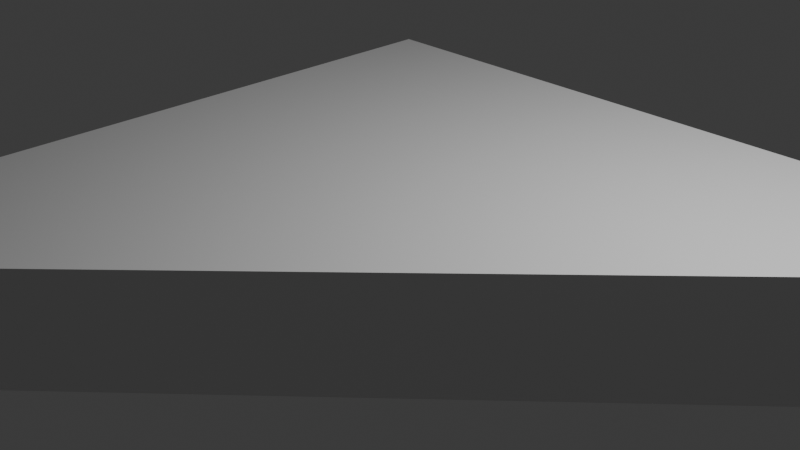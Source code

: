 # Source: 3_platform.blend  (saved by Blender 5.1.29; exported with 4.5.12 LTS)
import bpy
from mathutils import Matrix  # noqa: F401  (used for matrix-valued properties, if any)

bpy.ops.wm.read_factory_settings(use_empty=True)
scene = bpy.context.scene
scene.name = 'Scene'

# ---- collections
col_collection = bpy.data.collections.new('Collection'); scene.collection.children.link(col_collection)

# ---- materials (node trees are filled in below, after node groups)
mat_scuffed_plastic_yellow = bpy.data.materials.new('scuffed_plastic_yellow')
mat_scuffed_plastic_yellow.alpha_threshold = 0.0
mat_scuffed_plastic_yellow.use_backface_culling_lightprobe_volume = False
mat_scuffed_plastic_yellow.roughness = 0.5
mat_scuffed_plastic_yellow.line_color = (0.0, 0.0, 0.0, 1.0)

# ---- material node trees
mat_scuffed_plastic_yellow.use_nodes = True; mat_scuffed_plastic_yellow.node_tree.nodes.clear()
_N = mat_scuffed_plastic_yellow.node_tree.nodes; _L = mat_scuffed_plastic_yellow.node_tree.links
n0 = _N.new('ShaderNodeOutputMaterial'); n0.name = 'Material Output'; n0.location = (200, 100)
n1 = _N.new('ShaderNodeBsdfPrincipled'); n1.name = 'Principled BSDF'; n1.location = (-200, 100)
_L.new(n1.outputs[0], n0.inputs[0])
n0.is_active_output = True

# ---- world
world_world = bpy.data.worlds.new('World'); scene.world = world_world
world_world.use_nodes = True; world_world.node_tree.nodes.clear()
_N = world_world.node_tree.nodes; _L = world_world.node_tree.links
n0 = _N.new('ShaderNodeOutputWorld'); n0.name = 'World Output'; n0.location = (200, 100)
n1 = _N.new('ShaderNodeBackground'); n1.name = 'Background'; n1.location = (-200, 100)
n1.inputs[0].default_value = (0.05088, 0.05088, 0.05088, 1.0)
_L.new(n1.outputs[0], n0.inputs[0])
n0.is_active_output = True
world_world.color = (0.05088, 0.05088, 0.05088)
world_world.sun_shadow_jitter_overblur = 0.0

# ---- cameras
cam_camera = bpy.data.cameras.new('Camera')
cam_camera.clip_end = 100.0
cam_camera.ortho_scale = 7.314

# ---- lights
light_light = bpy.data.lights.new('Light', 'POINT')
light_light.energy = 1000.0
light_light.shadow_soft_size = 0.1

# ---- meshes
me_cube = bpy.data.meshes.new('Cube')
me_cube.from_pydata([(-2.972, 2.974, 0.5944), (6.028, 2.974, 0.5944), (6.028, 2.974, -0.7029), (-2.972, 2.974, -0.7029), (-2.972, -6.026, -0.6485), (-2.972, -6.026, 0.54)], [], [(4, 3, 2), (5, 1, 0), (3, 4, 5, 0), (2, 3, 0, 1), (4, 2, 1, 5)])
_uv = me_cube.uv_layers.new(name='UVMap')
_uv.uv.foreach_set('vector', [0.0, 0.0, 0.0, 0.9581, 0.9581, 0.9581, 0.0, 0.0, 0.9581, 0.9581, 0.0, 0.9581, 0.0, 0.9581, 0.0, 0.0, 0.0, 0.0, 0.0, 0.9581, 0.9581, 0.9581, 0.0, 0.9581, 0.0, 0.9581, 0.9581, 0.9581, 0.0, 0.0, 0.9581, 0.9581, 0.9581, 0.9581, 0.0, 0.0])
me_cube.materials.append(mat_scuffed_plastic_yellow)
me_cube.use_mirror_vertex_groups = False
me_cube.update()

# ---- objects
ob_cube = bpy.data.objects.new('Cube', me_cube)
ob_light = bpy.data.objects.new('Light', light_light)
ob_camera = bpy.data.objects.new('Camera', cam_camera)

# ---- transforms, parenting, visibility, modifiers, constraints
ob_cube.location = (0.0, 0.0, 0.0)
ob_cube.lock_rotations_4d = False
ob_cube.empty_display_type = 'ARROWS'
ob_cube.lineart.crease_threshold = 0.0
ob_light.location = (4.076, 1.005, 5.904)
ob_light.rotation_euler = (0.6503, 0.05522, 1.866)
ob_light.lock_rotations_4d = False
ob_light.empty_display_type = 'ARROWS'
ob_light.color = (0.0, 0.0, 0.0, 0.0)
ob_light.lineart.crease_threshold = 0.0
ob_camera.location = (7.359, -6.926, 4.958)
ob_camera.rotation_euler = (1.109, 0.0, 0.8149)
ob_camera.lock_rotations_4d = False
ob_camera.empty_display_type = 'ARROWS'
ob_camera.color = (0.0, 0.0, 0.0, 0.0)
ob_camera.display_type = 'WIRE'
ob_camera.lineart.crease_threshold = 0.0

# ---- collection membership
col_collection.objects.link(ob_cube)
col_collection.objects.link(ob_light)
col_collection.objects.link(ob_camera)

# ---- scene / render settings (as saved in the file)
scene.camera = ob_camera
scene.frame_start = 1; scene.frame_end = 250; scene.frame_set(1)
scene.render.engine = 'BLENDER_EEVEE_NEXT'
scene.render.bake_bias = 0.0
scene.render.bake_samples = 0
scene.cycles.sampling_pattern = 'TABULATED_SOBOL'
scene.eevee.use_volume_custom_range = False
bpy.context.view_layer.update()
